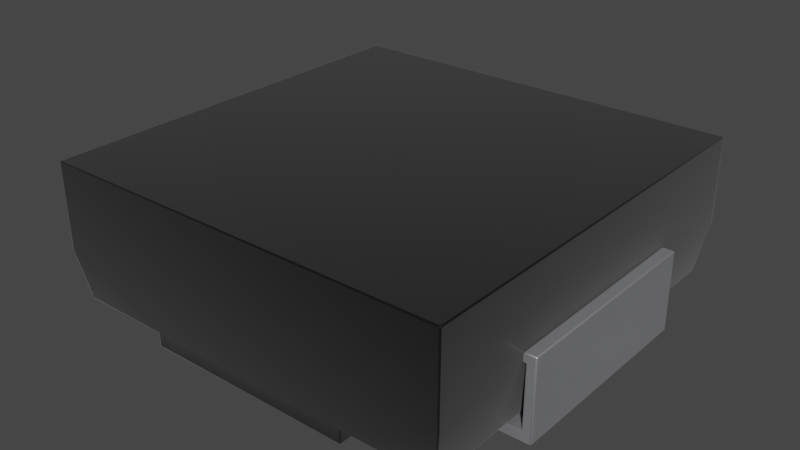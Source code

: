 # Source: L_2020_5252Metric.blend  (saved by Blender 3.2.14; exported with 4.5.12 LTS)
import bpy
from mathutils import Matrix  # noqa: F401  (used for matrix-valued properties, if any)

bpy.ops.wm.read_factory_settings(use_empty=True)
scene = bpy.context.scene
scene.name = 'Scene'

# ---- collections
col_collection = bpy.data.collections.new('Collection'); scene.collection.children.link(col_collection)

# ---- materials (node trees are filled in below, after node groups)
mat_inductor_ceramic_2 = bpy.data.materials.new('inductor_ceramic_2')
mat_inductor_ceramic_2.use_transparent_shadow = False
mat_inductor_ceramic_2.preview_render_type = 'CUBE'
mat_metal_pins = bpy.data.materials.new('metal_pins')
mat_metal_pins.use_transparent_shadow = False
mat_metal_pins.preview_render_type = 'CUBE'
mat_metal_pins.use_preview_world = True

# ---- material node trees
mat_inductor_ceramic_2.use_nodes = True; mat_inductor_ceramic_2.node_tree.nodes.clear()
_N = mat_inductor_ceramic_2.node_tree.nodes; _L = mat_inductor_ceramic_2.node_tree.links
n0 = _N.new('ShaderNodeOutputMaterial'); n0.name = 'Material Output'; n0.location = (311, 300)
n1 = _N.new('ShaderNodeTexCoord'); n1.name = 'Texture Coordinate'; n1.location = (-940, 256)
n2 = _N.new('ShaderNodeTexNoise'); n2.name = 'Noise Texture'; n2.location = (-519, 157)
n2.inputs[2].default_value = 10.0
n2.inputs[3].default_value = 16.0
n2.inputs[4].default_value = 0.8542
n2.inputs[8].default_value = 4.0
n3 = _N.new('ShaderNodeMapping'); n3.name = 'Mapping'; n3.location = (-765, 243)
n3.inputs[3].default_value = (120.4, 1.0, 1.0)
n4 = _N.new('ShaderNodeBsdfPrincipled'); n4.name = 'Principled BSDF'; n4.location = (36, 293)
n4.distribution = 'GGX'
n4.subsurface_method = 'BURLEY'
n4.inputs[1].default_value = 0.6955
n4.inputs[2].default_value = 0.4159
n4.inputs[3].default_value = 1.45
n4.inputs[13].default_value = 0.7841
n4.inputs[19].default_value = 0.01591
n4.inputs[20].default_value = 0.0
n4.inputs[24].default_value = 0.2
n4.inputs[27].default_value = (0.0, 0.0, 0.0, 1.0)
n4.inputs[28].default_value = 1.0
n5 = _N.new('ShaderNodeValToRGB'); n5.name = 'ColorRamp'; n5.location = (-322, 228)
while len(n5.color_ramp.elements) > 1: n5.color_ramp.elements.remove(n5.color_ramp.elements[-1])
n5.color_ramp.elements[0].position = 0.05909; n5.color_ramp.elements[0].color = (0.0, 0.0, 0.0, 1.0)
_e = n5.color_ramp.elements.new(0.6); _e.color = (0.0095, 0.008778, 0.008838, 1.0)
n6 = _N.new('ShaderNodeMix'); n6.name = 'Mix'; n6.location = (-234, 173)
n6.data_type = 'RGBA'
n6.inputs[0].default_value = 0.6955
n6.inputs[7].default_value = (1.0, 1.0, 1.0, 1.0)
n7 = _N.new('ShaderNodeMix'); n7.name = 'Mix.001'; n7.location = (-134, 173)
n7.data_type = 'RGBA'
n7.inputs[0].default_value = 0.6045
n7.inputs[6].default_value = (1.0, 1.0, 1.0, 1.0)
_L.new(n4.outputs[0], n0.inputs[0])
_L.new(n3.outputs[0], n2.inputs[0])
_L.new(n2.outputs[1], n5.inputs[0])
_L.new(n5.outputs[0], n4.inputs[0])
_L.new(n1.outputs[2], n3.inputs[0])
_L.new(n5.outputs[0], n6.inputs[6])
_L.new(n6.outputs[2], n7.inputs[7])
_L.new(n7.outputs[2], n4.inputs[14])
n0.is_active_output = True
mat_metal_pins.use_nodes = True; mat_metal_pins.node_tree.nodes.clear()
_N = mat_metal_pins.node_tree.nodes; _L = mat_metal_pins.node_tree.links
n0 = _N.new('ShaderNodeMapping'); n0.name = 'Mapping'; n0.location = (-1447, -91)
n0.inputs[3].default_value = (4.8, 1.2, 1.1)
n1 = _N.new('ShaderNodeBsdfPrincipled'); n1.name = 'Principled BSDF'; n1.location = (-560, 254)
n1.distribution = 'GGX'
n1.subsurface_method = 'BURLEY'
n1.inputs[1].default_value = 0.7818
n1.inputs[2].default_value = 0.2886
n1.inputs[3].default_value = 1.45
n1.inputs[13].default_value = 0.0
n1.inputs[27].default_value = (0.0, 0.0, 0.0, 1.0)
n1.inputs[28].default_value = 1.0
n2 = _N.new('ShaderNodeOutputMaterial'); n2.name = 'Material Output.002'; n2.location = (-205, 253)
n2.width = 213
n3 = _N.new('ShaderNodeTexNoise'); n3.name = 'Noise Texture.002'; n3.location = (-1228, -73)
n3.inputs[2].default_value = 0.1
n3.inputs[3].default_value = 7.0
n3.inputs[4].default_value = 0.6
n3.inputs[8].default_value = 0.4
n4 = _N.new('ShaderNodeTexCoord'); n4.name = 'Texture Coordinate'; n4.location = (-1636, -116)
n5 = _N.new('ShaderNodeMix'); n5.name = 'Mix.001'; n5.location = (-921, 45)
n5.data_type = 'RGBA'
n5.inputs[6].default_value = (0.9398, 0.9547, 1.0, 1.0)
n5.inputs[7].default_value = (0.13, 0.1259, 0.1359, 1.0)
n6 = _N.new('ShaderNodeBump'); n6.name = 'Bump.001'; n6.location = (-1001, -227)
n6.inputs[0].default_value = 0.05
n6.inputs[1].default_value = 0.01
n6.inputs[2].default_value = 1.0
_L.new(n1.outputs[0], n2.inputs[0])
_L.new(n3.outputs[0], n6.inputs[3])
_L.new(n0.outputs[0], n3.inputs[0])
_L.new(n3.outputs[0], n5.inputs[0])
_L.new(n4.outputs[3], n0.inputs[0])
_L.new(n5.outputs[2], n1.inputs[0])
_L.new(n6.outputs[0], n1.inputs[5])
n2.is_active_output = True

# ---- world
world_world = bpy.data.worlds.new('World'); scene.world = world_world
world_world.use_nodes = True; world_world.node_tree.nodes.clear()
_N = world_world.node_tree.nodes; _L = world_world.node_tree.links
n0 = _N.new('ShaderNodeOutputWorld'); n0.name = 'World Output'; n0.location = (300, 300)
n1 = _N.new('ShaderNodeBackground'); n1.name = 'Background'; n1.location = (10, 300)
n1.inputs[0].default_value = (0.05088, 0.05088, 0.05088, 1.0)
_L.new(n1.outputs[0], n0.inputs[0])
n0.is_active_output = True
world_world.color = (0.05088, 0.05088, 0.05088)
world_world.use_sun_shadow = False
world_world.sun_shadow_jitter_overblur = 0.0

# ---- meshes
me_shape_9_indexedfaceset_001 = bpy.data.meshes.new('SHAPE_9_IndexedFaceSet.001')
me_shape_9_indexedfaceset_001.from_pydata([(-1.067, 1.07, 0.7799), (1.067, 1.07, 0.335), (1.067, 1.07, 0.7799), (-1.067, -1.07, 0.335), (1.067, -1.07, 0.7799), (-1.067, -1.07, 0.7799), (-1.067, 1.07, 0.335), (-1.024, 1.026, 0.07008), (0.5488, -1.026, 0.07008), (1.067, -1.07, 0.335), (0.5488, -1.026, 0.0), (-0.5488, -1.026, 0.07008), (-0.5488, 1.026, 0.07008), (0.5488, 1.026, 0.0), (-0.5488, 1.026, 0.0), (-0.5488, -1.026, 0.0), (-1.024, -1.026, 0.07008), (1.024, 1.026, 0.07008), (1.024, -1.026, 0.07008), (0.5488, 1.026, 0.07008), (1.067, 0.55, 0.415), (1.13, 0.55, 0.415), (1.08, -0.55, 0.05), (0.6098, -0.55, 0.0), (0.6098, -0.55, 0.05), (1.08, 0.55, 0.05), (1.08, -0.55, 0.365), (1.08, 0.55, 0.365), (1.13, 0.55, 0.0), (0.6098, 0.55, 0.0), (0.6098, 0.55, 0.05), (1.067, 0.55, 0.365), (1.13, -0.55, 0.0), (1.13, -0.55, 0.415), (1.067, -0.55, 0.415), (1.067, -0.55, 0.365), (-1.067, -0.55, 0.415), (-0.6098, -0.55, 0.05), (-1.08, -0.55, 0.05), (-0.6098, 0.55, 0.05), (-1.08, 0.55, 0.05), (-1.067, 0.55, 0.415), (-0.6098, -0.55, 0.0), (-1.08, 0.55, 0.365), (-1.08, -0.55, 0.365), (-1.067, 0.55, 0.365), (-1.13, 0.55, 0.0), (-1.13, -0.55, 0.0), (-1.067, -0.55, 0.365), (-1.13, -0.55, 0.415), (-0.6098, 0.55, 0.0), (-1.13, 0.55, 0.415)], [], [(0, 2, 4, 5), (4, 2, 1, 9), (0, 5, 3, 6), (5, 4, 9, 3), (8, 19, 13, 10), (6, 3, 16, 7), (12, 6, 7), (1, 19, 17), (6, 19, 1), (6, 12, 19), (8, 9, 18), (3, 11, 16), (9, 11, 3), (9, 8, 11), (12, 11, 15, 14), (12, 7, 16, 11), (40, 39, 37, 38), (17, 19, 8, 18), (11, 8, 10, 15), (19, 12, 14, 13), (20, 21, 33, 34), (30, 25, 22, 24), (33, 21, 28, 32), (20, 34, 35, 31), (30, 24, 23, 29), (27, 26, 22, 25), (27, 31, 35, 26), (28, 29, 23, 32), (51, 41, 36, 49), (25, 30, 29), (28, 25, 29), (20, 31, 27), (21, 27, 25), (21, 25, 28), (21, 20, 27), (26, 33, 32), (26, 32, 22), (34, 26, 35), (34, 33, 26), (23, 22, 32), (24, 22, 23), (51, 49, 47, 46), (2, 0, 6, 1), (36, 41, 45, 48), (37, 39, 50, 42), (44, 43, 40, 38), (45, 43, 44, 48), (50, 46, 47, 42), (9, 1, 17, 18), (38, 37, 42), (47, 38, 42), (36, 48, 44), (49, 44, 38), (49, 38, 47), (49, 36, 44), (43, 51, 46), (43, 46, 40), (41, 43, 45), (41, 51, 43), (50, 40, 46), (39, 40, 50), (13, 14, 15, 10)])
me_shape_9_indexedfaceset_001.polygons.foreach_set('use_smooth', [True] * 62)
me_shape_9_indexedfaceset_001.polygons.foreach_set('material_index', [0, 0, 0, 0, 0, 0, 0, 0, 0, 0, 0, 0, 0, 0, 0, 0, 1, 0, 0, 0, 1, 1, 1, 1, 1, 1, 1, 1, 1, 1, 1, 1, 1, 1, 1, 1, 1, 1, 1, 1, 1, 1, 0, 1, 1, 1, 1, 1, 0, 1, 1, 1, 1, 1, 1, 1, 1, 1, 1, 1, 1, 0])
_k = set([(0, 2), (0, 5), (0, 6), (1, 2), (1, 17), (2, 4), (3, 5), (3, 16), (4, 5), (4, 9), (6, 7), (7, 12), (7, 16), (8, 10), (8, 18), (8, 19), (9, 18), (10, 13), (10, 15), (11, 12), (11, 15), (11, 16), (12, 14), (13, 14), (13, 19), (14, 15), (17, 18), (17, 19), (20, 21), (20, 31), (20, 34), (21, 28), (21, 33), (22, 24), (22, 25), (22, 26), (23, 24), (23, 29), (23, 32), (24, 30), (25, 27), (25, 30), (26, 27), (26, 35), (27, 31), (28, 29), (28, 32), (29, 30), (31, 35), (32, 33), (33, 34), (34, 35), (36, 41), (36, 48), (36, 49), (37, 38), (37, 39), (37, 42), (38, 40), (38, 44), (39, 40), (39, 50), (40, 43), (41, 45), (41, 51), (42, 47), (42, 50), (43, 44), (43, 45), (44, 48), (45, 48), (46, 47), (46, 50), (46, 51), (47, 49), (49, 51)])
me_shape_9_indexedfaceset_001.attributes.new('sharp_edge', 'BOOLEAN', 'EDGE').data.foreach_set('value', [ (min(e.vertices), max(e.vertices)) in _k for e in me_shape_9_indexedfaceset_001.edges])
_uv = me_shape_9_indexedfaceset_001.uv_layers.new(name='UVMap')
_uv.uv.foreach_set('vector', [0.0277, 0.9735, 0.9723, 0.9735, 0.9723, 0.02648, 0.0277, 0.02648, 0.02648, 0.7492, 0.9735, 0.7492, 0.9735, 0.5523, 0.02648, 0.5523, 0.9735, 0.7492, 0.02648, 0.7492, 0.02648, 0.5523, 0.9735, 0.5523, 0.0277, 0.7492, 0.9723, 0.7492, 0.9723, 0.5523, 0.0277, 0.5523, 0.04582, 0.4351, 0.9542, 0.4351, 0.9542, 0.4041, 0.04582, 0.4041, 0.9735, 0.5523, 0.02648, 0.5523, 0.04582, 0.4351, 0.9542, 0.4351, 0.2571, 0.4351, 0.0277, 0.5523, 0.04704, 0.4351, 0.9723, 0.5523, 0.7429, 0.4351, 0.953, 0.4351, 0.0277, 0.5523, 0.7429, 0.4351, 0.9723, 0.5523, 0.0277, 0.5523, 0.2571, 0.4351, 0.7429, 0.4351, 0.7429, 0.4351, 0.9723, 0.5523, 0.953, 0.4351, 0.0277, 0.5523, 0.2571, 0.4351, 0.04704, 0.4351, 0.9723, 0.5523, 0.2571, 0.4351, 0.0277, 0.5523, 0.9723, 0.5523, 0.7429, 0.4351, 0.2571, 0.4351, 0.9542, 0.4351, 0.04582, 0.4351, 0.04582, 0.4041, 0.9542, 0.4041, 0.2571, 0.9542, 0.04704, 0.9542, 0.04704, 0.04582, 0.2571, 0.04582, 0.02213, 0.7434, 0.2301, 0.7434, 0.2301, 0.2566, 0.02213, 0.2566, 0.953, 0.9542, 0.7429, 0.9542, 0.7429, 0.04582, 0.953, 0.04582, 0.2571, 0.4351, 0.7429, 0.4351, 0.7429, 0.4041, 0.2571, 0.4041, 0.7429, 0.4351, 0.2571, 0.4351, 0.2571, 0.4041, 0.7429, 0.4041, 0.9723, 0.7434, 1.0, 0.7434, 1.0, 0.2566, 0.9723, 0.2566, 0.7699, 0.7434, 0.9779, 0.7434, 0.9779, 0.2566, 0.7699, 0.2566, 0.2566, 0.5877, 0.7434, 0.5877, 0.7434, 0.4041, 0.2566, 0.4041, 0.7434, 0.5877, 0.2566, 0.5877, 0.2566, 0.5656, 0.7434, 0.5656, 0.7434, 0.4262, 0.2566, 0.4262, 0.2566, 0.4041, 0.7434, 0.4041, 0.7434, 0.5656, 0.2566, 0.5656, 0.2566, 0.4262, 0.7434, 0.4262, 0.9779, 0.7434, 0.9723, 0.7434, 0.9723, 0.2566, 0.9779, 0.2566, 1.0, 0.7434, 0.7699, 0.7434, 0.7699, 0.2566, 1.0, 0.2566, 0.0, 0.7434, 0.0277, 0.7434, 0.0277, 0.2566, 0.0, 0.2566, 0.9779, 0.4262, 0.7699, 0.4262, 0.7699, 0.4041, 1.0, 0.4041, 0.9779, 0.4262, 0.7699, 0.4041, 0.9723, 0.5877, 0.9723, 0.5656, 0.9779, 0.5656, 1.0, 0.5877, 0.9779, 0.5656, 0.9779, 0.4262, 1.0, 0.5877, 0.9779, 0.4262, 1.0, 0.4041, 1.0, 0.5877, 0.9723, 0.5877, 0.9779, 0.5656, 0.9779, 0.5656, 1.0, 0.5877, 1.0, 0.4041, 0.9779, 0.5656, 1.0, 0.4041, 0.9779, 0.4262, 0.9723, 0.5877, 0.9779, 0.5656, 0.9723, 0.5656, 0.9723, 0.5877, 1.0, 0.5877, 0.9779, 0.5656, 0.7699, 0.4041, 0.9779, 0.4262, 1.0, 0.4041, 0.7699, 0.4262, 0.9779, 0.4262, 0.7699, 0.4041, 0.7434, 0.5877, 0.2566, 0.5877, 0.2566, 0.4041, 0.7434, 0.4041, 0.9723, 0.7492, 0.0277, 0.7492, 0.0277, 0.5523, 0.9723, 0.5523, 0.2566, 0.5877, 0.7434, 0.5877, 0.7434, 0.5656, 0.2566, 0.5656, 0.2566, 0.4262, 0.7434, 0.4262, 0.7434, 0.4041, 0.2566, 0.4041, 0.2566, 0.5656, 0.7434, 0.5656, 0.7434, 0.4262, 0.2566, 0.4262, 0.0277, 0.7434, 0.02213, 0.7434, 0.02213, 0.2566, 0.0277, 0.2566, 0.2301, 0.7434, 0.0, 0.7434, 0.0, 0.2566, 0.2301, 0.2566, 0.02648, 0.5523, 0.9735, 0.5523, 0.9542, 0.4351, 0.04582, 0.4351, 0.02213, 0.4262, 0.2301, 0.4262, 0.2301, 0.4041, 0.0, 0.4041, 0.02213, 0.4262, 0.2301, 0.4041, 0.0277, 0.5877, 0.0277, 0.5656, 0.02213, 0.5656, 0.0, 0.5877, 0.02213, 0.5656, 0.02213, 0.4262, 0.0, 0.5877, 0.02213, 0.4262, 0.0, 0.4041, 0.0, 0.5877, 0.0277, 0.5877, 0.02213, 0.5656, 0.02213, 0.5656, 0.0, 0.5877, 0.0, 0.4041, 0.02213, 0.5656, 0.0, 0.4041, 0.02213, 0.4262, 0.0277, 0.5877, 0.02213, 0.5656, 0.0277, 0.5656, 0.0277, 0.5877, 0.0, 0.5877, 0.02213, 0.5656, 0.2301, 0.4041, 0.02213, 0.4262, 0.0, 0.4041, 0.2301, 0.4262, 0.02213, 0.4262, 0.2301, 0.4041, 0.7429, 0.9542, 0.2571, 0.9542, 0.2571, 0.04582, 0.7429, 0.04582])
me_shape_9_indexedfaceset_001.materials.append(mat_inductor_ceramic_2)
me_shape_9_indexedfaceset_001.materials.append(mat_metal_pins)
me_shape_9_indexedfaceset_001.update()
me_shape_9_indexedfaceset_001.normals_split_custom_set([tuple(v) for v in zip(*[iter([0.0, 0.0, -1.0, 0.0, 0.0, -1.0, 0.0, 0.0, -1.0, 0.0, 0.0, -1.0, -1.0, 0.0, 0.0, -1.0, 0.0, 0.0, -0.997, 0.0, 0.07722, -0.997, 0.0, 0.07722, 1.0, 0.0, 0.0, 1.0, 0.0, 0.0, 0.997, 0.0, 0.07722, 0.997, 0.0, 0.07722, 0.0, 1.0, 0.0, 0.0, 1.0, 0.0, 0.0, 0.997, 0.07722, 0.0, 0.997, 0.07722, -1.0, 0.0, 0.0, -1.0, 0.0, 0.0, -1.0, 0.0, 0.0, -1.0, 0.0, 0.0, 0.997, 0.0, 0.07722, 0.997, 0.0, 0.07722, 0.9867, 0.0, 0.1627, 0.9867, 0.0, 0.1627, 0.0, -0.9941, 0.1088, 0.0, -0.997, 0.07722, 0.0, -0.9867, 0.1627, 0.0, -0.997, 0.07722, 0.0, -0.9941, 0.1088, 0.0, -0.9867, 0.1627, 0.0, -0.997, 0.07722, 0.0, -0.9941, 0.1088, 0.0, -0.997, 0.07722, 0.0, -0.997, 0.07722, 0.0, -0.9941, 0.1088, 0.0, -0.9941, 0.1088, 0.0, 0.9941, 0.1088, 0.0, 0.997, 0.07722, 0.0, 0.9867, 0.1627, 0.0, 0.997, 0.07722, 0.0, 0.9941, 0.1088, 0.0, 0.9867, 0.1627, 0.0, 0.997, 0.07722, 0.0, 0.9941, 0.1088, 0.0, 0.997, 0.07722, 0.0, 0.997, 0.07722, 0.0, 0.9941, 0.1088, 0.0, 0.9941, 0.1088, 1.0, 0.0, 0.0, 1.0, 0.0, 0.0, 1.0, 0.0, 0.0, 1.0, 0.0, 0.0, 0.0, 0.0, 1.0, 0.0, 0.0, 1.0, 0.0, 0.0, 1.0, 0.0, 0.0, 1.0, 0.0, 0.0, -1.0, 0.0, 0.0, -1.0, 0.0, 0.0, -1.0, 0.0, 0.0, -1.0, 0.0, 0.0, 1.0, 0.0, 0.0, 1.0, 0.0, 0.0, 1.0, 0.0, 0.0, 1.0, 0.0, 0.9941, 0.1088, 0.0, 0.9941, 0.1088, 0.0, 1.0, 0.0, 0.0, 1.0, 0.0, 0.0, -0.9941, 0.1088, 0.0, -0.9941, 0.1088, 0.0, -1.0, 0.0, 0.0, -1.0, 0.0, 0.0, 0.0, -1.0, 0.0, 0.0, -1.0, 0.0, 0.0, -1.0, 0.0, 0.0, -1.0, 0.0, 0.0, -1.0, 0.0, 0.0, -1.0, 0.0, 0.0, -1.0, 0.0, 0.0, -1.0, -1.0, 0.0, 0.0, -1.0, 0.0, 0.0, -1.0, 0.0, 0.0, -1.0, 0.0, 0.0, 1.0, 0.0, 0.0, 1.0, 0.0, 0.0, 1.0, 0.0, 0.0, 1.0, 0.0, 0.0, 1.0, 0.0, 0.0, 1.0, 0.0, 0.0, 1.0, 0.0, 0.0, 1.0, 0.0, 0.0, 1.0, 0.0, 0.0, 1.0, 0.0, 0.0, 1.0, 0.0, 0.0, 1.0, 0.0, 0.0, 0.0, 0.0, 1.0, 0.0, 0.0, 1.0, 0.0, 0.0, 1.0, 0.0, 0.0, 1.0, 0.0, 0.0, 1.0, 0.0, 0.0, 1.0, 0.0, 0.0, 1.0, 0.0, 0.0, 1.0, 0.0, 0.0, -1.0, 0.0, 0.0, -1.0, 0.0, 0.0, -1.0, 0.0, 0.0, -1.0, 0.0, -1.0, -1.095e-06, 0.0, -1.0, 0.0, 0.0, -1.0, -1.546e-07, 0.0, -1.0, -1.146e-06, 0.0, -1.0, -1.095e-06, 0.0, -1.0, -1.546e-07, 0.0, -1.0, 2.508e-07, 0.0, -1.0, 0.0, 0.0, -1.0, 6.518e-08, 0.0, -1.0, 1.488e-07, 0.0, -1.0, 6.518e-08, 0.0, -1.0, -1.095e-06, 0.0, -1.0, 1.488e-07, 0.0, -1.0, -1.095e-06, 0.0, -1.0, -1.146e-06, 0.0, -1.0, 1.488e-07, 0.0, -1.0, 2.508e-07, 0.0, -1.0, 6.518e-08, 0.0, 1.0, 0.0, 0.0, 1.0, 0.0, 0.0, 1.0, -8.596e-07, 0.0, 1.0, 0.0, 0.0, 1.0, -8.596e-07, 0.0, 1.0, -8.209e-07, 0.0, 1.0, 0.0, 0.0, 1.0, 0.0, 0.0, 1.0, 0.0, 0.0, 1.0, 0.0, 0.0, 1.0, 0.0, 0.0, 1.0, 0.0, 0.0, 1.0, -1.159e-07, 0.0, 1.0, -8.209e-07, 0.0, 1.0, -8.596e-07, 0.0, 1.0, 0.0, 0.0, 1.0, -8.209e-07, 0.0, 1.0, -1.159e-07, 1.0, 0.0, 0.0, 1.0, 0.0, 0.0, 1.0, 0.0, 0.0, 1.0, 0.0, 0.0, 0.0, -1.0, 0.0, 0.0, -1.0, 0.0, 0.0, -0.997, 0.07722, 0.0, -0.997, 0.07722, -1.0, 0.0, 0.0, -1.0, 0.0, 0.0, -1.0, 0.0, 0.0, -1.0, 0.0, 0.0, -1.0, 0.0, 0.0, -1.0, 0.0, 0.0, -1.0, 0.0, 0.0, -1.0, 0.0, 0.0, -1.0, 0.0, 0.0, -1.0, 0.0, 0.0, -1.0, 0.0, 0.0, -1.0, 0.0, 0.0, 0.0, 0.0, 1.0, 0.0, 0.0, 1.0, 0.0, 0.0, 1.0, 0.0, 0.0, 1.0, 0.0, 0.0, 1.0, 0.0, 0.0, 1.0, 0.0, 0.0, 1.0, 0.0, 0.0, 1.0, -0.997, 0.0, 0.07722, -0.997, 0.0, 0.07722, -0.9867, 0.0, 0.1627, -0.9867, 0.0, 0.1627, 0.0, 1.0, -1.095e-06, 0.0, 1.0, 0.0, 0.0, 1.0, -1.546e-07, 0.0, 1.0, -1.146e-06, 0.0, 1.0, -1.095e-06, 0.0, 1.0, -1.546e-07, 0.0, 1.0, 2.508e-07, 0.0, 1.0, 0.0, 0.0, 1.0, 6.518e-08, 0.0, 1.0, 1.488e-07, 0.0, 1.0, 6.518e-08, 0.0, 1.0, -1.095e-06, 0.0, 1.0, 1.488e-07, 0.0, 1.0, -1.095e-06, 0.0, 1.0, -1.146e-06, 0.0, 1.0, 1.488e-07, 0.0, 1.0, 2.508e-07, 0.0, 1.0, 6.518e-08, 0.0, -1.0, 0.0, 0.0, -1.0, 0.0, 0.0, -1.0, -8.596e-07, 0.0, -1.0, 0.0, 0.0, -1.0, -8.596e-07, 0.0, -1.0, -8.209e-07, 0.0, -1.0, 0.0, 0.0, -1.0, 0.0, 0.0, -1.0, 0.0, 0.0, -1.0, 0.0, 0.0, -1.0, 0.0, 0.0, -1.0, 0.0, 0.0, -1.0, -1.159e-07, 0.0, -1.0, -8.209e-07, 0.0, -1.0, -8.596e-07, 0.0, -1.0, 0.0, 0.0, -1.0, -8.209e-07, 0.0, -1.0, -1.159e-07, 0.0, 0.0, 1.0, 0.0, 0.0, 1.0, 0.0, 0.0, 1.0, 0.0, 0.0, 1.0])] * 3)])
me_material_preview_mesh = bpy.data.meshes.new('Material_Preview_Mesh')
me_material_preview_mesh.from_pydata([], [], [])
me_material_preview_mesh.update()

# ---- objects
ob_l_2020_5252metric = bpy.data.objects.new('L_2020_5252Metric', me_shape_9_indexedfaceset_001)
ob_material_preview_dummy = bpy.data.objects.new('Material_Preview_Dummy', me_material_preview_mesh)

# ---- transforms, parenting, visibility, modifiers, constraints
ob_l_2020_5252metric.location = (0.0, 0.0, 0.0)
ob_l_2020_5252metric.scale = (2.54, 2.54, 2.54)
_m = ob_l_2020_5252metric.modifiers.new('Bevel', 'BEVEL')
_m.width = 0.32
_m.width_pct = 0.32
_m.segments = 3
ob_material_preview_dummy.location = (0.0, 0.0, 0.0)
ob_material_preview_dummy.hide_select = True
ob_material_preview_dummy.hide_render = True

# ---- collection membership
col_collection.objects.link(ob_l_2020_5252metric)
col_collection.objects.link(ob_material_preview_dummy)

# ---- scene / render settings (as saved in the file)
scene.frame_start = 1; scene.frame_end = 250; scene.frame_set(1)
scene.render.engine = 'BLENDER_EEVEE_NEXT'
scene.cycles.sampling_pattern = 'TABULATED_SOBOL'
scene.cycles.use_light_tree = False
scene.view_settings.view_transform = 'Filmic'
bpy.context.view_layer.update()

# ---- added for rendering (the .blend has no active camera and no usable light): camera, sun
cam_auto = bpy.data.cameras.new('AutoCamera')
cam_auto.lens = 50.0
cam_auto.sensor_width = 36.0
cam_auto.clip_end = 1000.0
ob_auto_camera = bpy.data.objects.new('AutoCamera', cam_auto)
scene.collection.objects.link(ob_auto_camera)
ob_auto_camera.location = (7.54056, -9.04867, 7.02294)
ob_auto_camera.rotation_euler = (1.09748, -7.21219e-08, 0.694738)
scene.camera = ob_auto_camera
light_auto_sun = bpy.data.lights.new('AutoSun', 'SUN')
light_auto_sun.energy = 3.0
light_auto_sun.angle = 0.0523599
ob_auto_sun = bpy.data.objects.new('AutoSun', light_auto_sun)
scene.collection.objects.link(ob_auto_sun)
ob_auto_sun.rotation_euler = (0.872665, 0.174533, 0.523599)
bpy.context.view_layer.update()
